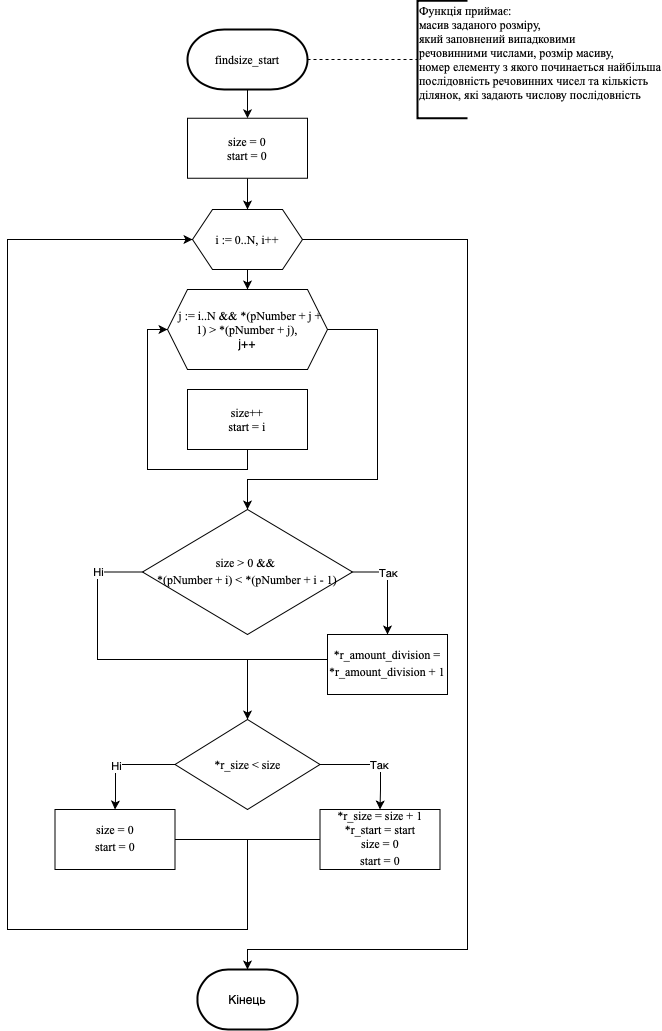

The diagram above was exported from draw.io. Its source (the exported page's mxGraphModel, read from the mxfile embedded in the PNG):
<mxGraphModel dx="788" dy="552" grid="1" gridSize="10" guides="1" tooltips="1" connect="1" arrows="1" fold="1" page="1" pageScale="1" pageWidth="827" pageHeight="1169" math="0" shadow="0">
  <root>
    <mxCell id="5F8kQo-9Vwp_VLMYyOxP-0" />
    <mxCell id="5F8kQo-9Vwp_VLMYyOxP-1" parent="5F8kQo-9Vwp_VLMYyOxP-0" />
    <mxCell id="pqAi29yVqYKBqkpxuWpp-33" style="edgeStyle=orthogonalEdgeStyle;rounded=0;orthogonalLoop=1;jettySize=auto;html=1;entryX=0;entryY=0.5;entryDx=0;entryDy=0;entryPerimeter=0;endArrow=none;endFill=0;dashed=1;" parent="5F8kQo-9Vwp_VLMYyOxP-1" source="pqAi29yVqYKBqkpxuWpp-30" target="pqAi29yVqYKBqkpxuWpp-32" edge="1">
      <mxGeometry relative="1" as="geometry" />
    </mxCell>
    <mxCell id="yyTBasDdguP-2Pt7srEe-4" style="edgeStyle=orthogonalEdgeStyle;rounded=0;orthogonalLoop=1;jettySize=auto;html=1;entryX=0.5;entryY=0;entryDx=0;entryDy=0;" parent="5F8kQo-9Vwp_VLMYyOxP-1" source="pqAi29yVqYKBqkpxuWpp-30" target="yyTBasDdguP-2Pt7srEe-2" edge="1">
      <mxGeometry relative="1" as="geometry" />
    </mxCell>
    <mxCell id="pqAi29yVqYKBqkpxuWpp-30" value="&lt;p class=&quot;MsoNormal&quot; style=&quot;margin: 0cm&quot;&gt;&lt;font face=&quot;Times New Roman&quot; style=&quot;font-size: 12px&quot;&gt;findsize_start&lt;/font&gt;&lt;font face=&quot;Calibri, sans-serif&quot; style=&quot;font-size: medium&quot;&gt;&lt;/font&gt;&lt;/p&gt;" style="strokeWidth=2;html=1;shape=mxgraph.flowchart.terminator;whiteSpace=wrap;" parent="5F8kQo-9Vwp_VLMYyOxP-1" vertex="1">
      <mxGeometry x="370" y="60" width="120" height="60" as="geometry" />
    </mxCell>
    <mxCell id="pqAi29yVqYKBqkpxuWpp-32" value="&lt;font face=&quot;Times New Roman&quot;&gt;Функція приймає: &lt;br&gt;масив заданого розміру,&lt;br&gt;який заповнений випадковими&lt;br&gt;речовинними числами, розмір масиву,&lt;br&gt;номер елементу з якого починаеться найбільша&lt;br&gt;послідовність речовинних чисел та кількість&amp;nbsp;&lt;br&gt;ділянок, які задають числову послідовність&lt;br&gt;&lt;br&gt;&lt;/font&gt;" style="strokeWidth=2;html=1;shape=mxgraph.flowchart.annotation_1;align=left;pointerEvents=1;" parent="5F8kQo-9Vwp_VLMYyOxP-1" vertex="1">
      <mxGeometry x="600" y="31.25" width="50" height="117.5" as="geometry" />
    </mxCell>
    <mxCell id="yyTBasDdguP-2Pt7srEe-7" style="edgeStyle=orthogonalEdgeStyle;rounded=0;orthogonalLoop=1;jettySize=auto;html=1;" parent="5F8kQo-9Vwp_VLMYyOxP-1" source="pqAi29yVqYKBqkpxuWpp-35" target="yyTBasDdguP-2Pt7srEe-6" edge="1">
      <mxGeometry relative="1" as="geometry" />
    </mxCell>
    <mxCell id="yyTBasDdguP-2Pt7srEe-29" style="edgeStyle=orthogonalEdgeStyle;rounded=0;orthogonalLoop=1;jettySize=auto;html=1;entryX=0.5;entryY=0;entryDx=0;entryDy=0;entryPerimeter=0;endArrow=classic;endFill=1;" parent="5F8kQo-9Vwp_VLMYyOxP-1" source="pqAi29yVqYKBqkpxuWpp-35" target="pqAi29yVqYKBqkpxuWpp-41" edge="1">
      <mxGeometry relative="1" as="geometry">
        <Array as="points">
          <mxPoint x="650" y="270" />
          <mxPoint x="650" y="980" />
          <mxPoint x="430" y="980" />
        </Array>
      </mxGeometry>
    </mxCell>
    <mxCell id="pqAi29yVqYKBqkpxuWpp-35" value="&lt;font face=&quot;Times New Roman&quot;&gt;i := 0..N,&amp;nbsp;i++&lt;br&gt;&lt;/font&gt;" style="shape=hexagon;perimeter=hexagonPerimeter2;whiteSpace=wrap;html=1;fixedSize=1;" parent="5F8kQo-9Vwp_VLMYyOxP-1" vertex="1">
      <mxGeometry x="375" y="240" width="110" height="60" as="geometry" />
    </mxCell>
    <mxCell id="pqAi29yVqYKBqkpxuWpp-41" value="Кінець" style="strokeWidth=2;html=1;shape=mxgraph.flowchart.terminator;whiteSpace=wrap;" parent="5F8kQo-9Vwp_VLMYyOxP-1" vertex="1">
      <mxGeometry x="380" y="1000" width="100" height="60" as="geometry" />
    </mxCell>
    <mxCell id="yyTBasDdguP-2Pt7srEe-5" style="edgeStyle=orthogonalEdgeStyle;rounded=0;orthogonalLoop=1;jettySize=auto;html=1;entryX=0.5;entryY=0;entryDx=0;entryDy=0;" parent="5F8kQo-9Vwp_VLMYyOxP-1" source="yyTBasDdguP-2Pt7srEe-2" target="pqAi29yVqYKBqkpxuWpp-35" edge="1">
      <mxGeometry relative="1" as="geometry" />
    </mxCell>
    <mxCell id="yyTBasDdguP-2Pt7srEe-2" value="&lt;font face=&quot;Times New Roman&quot;&gt;size = 0&lt;br&gt;start = 0&lt;br&gt;&lt;/font&gt;" style="rounded=0;whiteSpace=wrap;html=1;" parent="5F8kQo-9Vwp_VLMYyOxP-1" vertex="1">
      <mxGeometry x="370" y="148.75" width="120" height="60" as="geometry" />
    </mxCell>
    <mxCell id="yyTBasDdguP-2Pt7srEe-11" style="edgeStyle=orthogonalEdgeStyle;rounded=0;orthogonalLoop=1;jettySize=auto;html=1;entryX=0.5;entryY=0;entryDx=0;entryDy=0;" parent="5F8kQo-9Vwp_VLMYyOxP-1" source="yyTBasDdguP-2Pt7srEe-6" target="yyTBasDdguP-2Pt7srEe-10" edge="1">
      <mxGeometry relative="1" as="geometry">
        <Array as="points">
          <mxPoint x="560" y="360" />
          <mxPoint x="560" y="510" />
          <mxPoint x="430" y="510" />
        </Array>
      </mxGeometry>
    </mxCell>
    <mxCell id="yyTBasDdguP-2Pt7srEe-6" value="&lt;font face=&quot;Times New Roman&quot; style=&quot;font-size: 12px&quot;&gt;&amp;nbsp; j := i..N &amp;amp;&amp;amp;&amp;nbsp;&lt;span&gt;*(pNumber + j + 1) &amp;gt; *(pNumber + j),&lt;br&gt;&lt;/span&gt;&lt;/font&gt;j++&lt;br&gt;&lt;p class=&quot;MsoNormal&quot; style=&quot;margin: 0cm ; font-size: medium ; font-family: &amp;#34;calibri&amp;#34; , sans-serif&quot;&gt;&lt;/p&gt;" style="shape=hexagon;perimeter=hexagonPerimeter2;whiteSpace=wrap;html=1;fixedSize=1;" parent="5F8kQo-9Vwp_VLMYyOxP-1" vertex="1">
      <mxGeometry x="350" y="320" width="160" height="80" as="geometry" />
    </mxCell>
    <mxCell id="yyTBasDdguP-2Pt7srEe-9" style="edgeStyle=orthogonalEdgeStyle;rounded=0;orthogonalLoop=1;jettySize=auto;html=1;entryX=0;entryY=0.5;entryDx=0;entryDy=0;" parent="5F8kQo-9Vwp_VLMYyOxP-1" source="yyTBasDdguP-2Pt7srEe-8" target="yyTBasDdguP-2Pt7srEe-6" edge="1">
      <mxGeometry relative="1" as="geometry">
        <Array as="points">
          <mxPoint x="430" y="500" />
          <mxPoint x="330" y="500" />
          <mxPoint x="330" y="360" />
        </Array>
      </mxGeometry>
    </mxCell>
    <mxCell id="yyTBasDdguP-2Pt7srEe-8" value="&lt;font face=&quot;Times New Roman&quot;&gt;size++&lt;br&gt;start = i&lt;br&gt;&lt;/font&gt;" style="rounded=0;whiteSpace=wrap;html=1;" parent="5F8kQo-9Vwp_VLMYyOxP-1" vertex="1">
      <mxGeometry x="370" y="420" width="120" height="60" as="geometry" />
    </mxCell>
    <mxCell id="yyTBasDdguP-2Pt7srEe-14" style="edgeStyle=orthogonalEdgeStyle;rounded=0;orthogonalLoop=1;jettySize=auto;html=1;entryX=0.5;entryY=0;entryDx=0;entryDy=0;" parent="5F8kQo-9Vwp_VLMYyOxP-1" source="yyTBasDdguP-2Pt7srEe-10" target="yyTBasDdguP-2Pt7srEe-12" edge="1">
      <mxGeometry relative="1" as="geometry">
        <Array as="points">
          <mxPoint x="570" y="602" />
        </Array>
      </mxGeometry>
    </mxCell>
    <mxCell id="yyTBasDdguP-2Pt7srEe-15" value="Так" style="edgeLabel;html=1;align=center;verticalAlign=middle;resizable=0;points=[];" parent="yyTBasDdguP-2Pt7srEe-14" vertex="1" connectable="0">
      <mxGeometry x="-0.1415" y="1" relative="1" as="geometry">
        <mxPoint x="-1" y="-6.24" as="offset" />
      </mxGeometry>
    </mxCell>
    <mxCell id="yyTBasDdguP-2Pt7srEe-17" style="edgeStyle=orthogonalEdgeStyle;rounded=0;orthogonalLoop=1;jettySize=auto;html=1;entryX=0.5;entryY=0;entryDx=0;entryDy=0;" parent="5F8kQo-9Vwp_VLMYyOxP-1" source="yyTBasDdguP-2Pt7srEe-10" target="yyTBasDdguP-2Pt7srEe-16" edge="1">
      <mxGeometry relative="1" as="geometry">
        <Array as="points">
          <mxPoint x="280" y="602" />
          <mxPoint x="280" y="690" />
          <mxPoint x="430" y="690" />
        </Array>
      </mxGeometry>
    </mxCell>
    <mxCell id="yyTBasDdguP-2Pt7srEe-19" value="Ні" style="edgeLabel;html=1;align=center;verticalAlign=middle;resizable=0;points=[];" parent="yyTBasDdguP-2Pt7srEe-17" vertex="1" connectable="0">
      <mxGeometry x="-0.6471" y="1" relative="1" as="geometry">
        <mxPoint x="-1" y="-14.81000000000001" as="offset" />
      </mxGeometry>
    </mxCell>
    <mxCell id="yyTBasDdguP-2Pt7srEe-10" value="&lt;p class=&quot;MsoNormal&quot; style=&quot;margin: 0cm&quot;&gt;&lt;font face=&quot;Times New Roman&quot; style=&quot;font-size: 12px&quot;&gt;size &amp;gt; 0 &amp;amp;&amp;amp;&amp;nbsp;&lt;/font&gt;&lt;/p&gt;&lt;p class=&quot;MsoNormal&quot; style=&quot;margin: 0cm&quot;&gt;&lt;font face=&quot;Times New Roman&quot; style=&quot;font-size: 12px&quot;&gt;*(pNumber + i) &amp;lt; *(pNumber + i - 1)&lt;/font&gt;&lt;font face=&quot;Calibri, sans-serif&quot; style=&quot;font-size: medium&quot;&gt;&lt;/font&gt;&lt;/p&gt;" style="rhombus;whiteSpace=wrap;html=1;" parent="5F8kQo-9Vwp_VLMYyOxP-1" vertex="1">
      <mxGeometry x="325" y="540" width="210" height="125" as="geometry" />
    </mxCell>
    <mxCell id="yyTBasDdguP-2Pt7srEe-18" style="edgeStyle=orthogonalEdgeStyle;rounded=0;orthogonalLoop=1;jettySize=auto;html=1;endArrow=none;endFill=0;" parent="5F8kQo-9Vwp_VLMYyOxP-1" source="yyTBasDdguP-2Pt7srEe-12" edge="1">
      <mxGeometry relative="1" as="geometry">
        <mxPoint x="430" y="690" as="targetPoint" />
        <Array as="points">
          <mxPoint x="460" y="690" />
          <mxPoint x="460" y="690" />
        </Array>
      </mxGeometry>
    </mxCell>
    <mxCell id="yyTBasDdguP-2Pt7srEe-12" value="&lt;p class=&quot;MsoNormal&quot; style=&quot;margin: 0cm&quot;&gt;&lt;font face=&quot;Times New Roman&quot; style=&quot;font-size: 12px&quot;&gt;*r_amount_division = *r_amount_division + 1&lt;/font&gt;&lt;font face=&quot;Calibri, sans-serif&quot; style=&quot;font-size: medium&quot;&gt;&lt;/font&gt;&lt;/p&gt;" style="rounded=0;whiteSpace=wrap;html=1;" parent="5F8kQo-9Vwp_VLMYyOxP-1" vertex="1">
      <mxGeometry x="510" y="665" width="120" height="60" as="geometry" />
    </mxCell>
    <mxCell id="yyTBasDdguP-2Pt7srEe-22" style="edgeStyle=orthogonalEdgeStyle;rounded=0;orthogonalLoop=1;jettySize=auto;html=1;entryX=0.5;entryY=0;entryDx=0;entryDy=0;endArrow=classic;endFill=1;" parent="5F8kQo-9Vwp_VLMYyOxP-1" source="yyTBasDdguP-2Pt7srEe-16" target="yyTBasDdguP-2Pt7srEe-20" edge="1">
      <mxGeometry relative="1" as="geometry">
        <Array as="points">
          <mxPoint x="563" y="795" />
          <mxPoint x="563" y="820" />
        </Array>
      </mxGeometry>
    </mxCell>
    <mxCell id="yyTBasDdguP-2Pt7srEe-24" value="Так" style="edgeLabel;html=1;align=center;verticalAlign=middle;resizable=0;points=[];" parent="yyTBasDdguP-2Pt7srEe-22" vertex="1" connectable="0">
      <mxGeometry x="0.1522" y="-2" relative="1" as="geometry">
        <mxPoint as="offset" />
      </mxGeometry>
    </mxCell>
    <mxCell id="yyTBasDdguP-2Pt7srEe-23" style="edgeStyle=orthogonalEdgeStyle;rounded=0;orthogonalLoop=1;jettySize=auto;html=1;endArrow=classic;endFill=1;entryX=0.5;entryY=0;entryDx=0;entryDy=0;" parent="5F8kQo-9Vwp_VLMYyOxP-1" source="yyTBasDdguP-2Pt7srEe-16" target="yyTBasDdguP-2Pt7srEe-21" edge="1">
      <mxGeometry relative="1" as="geometry">
        <mxPoint x="580" y="849" as="targetPoint" />
        <Array as="points">
          <mxPoint x="298" y="795" />
          <mxPoint x="298" y="830" />
          <mxPoint x="298" y="830" />
        </Array>
      </mxGeometry>
    </mxCell>
    <mxCell id="yyTBasDdguP-2Pt7srEe-25" value="Ні" style="edgeLabel;html=1;align=center;verticalAlign=middle;resizable=0;points=[];" parent="yyTBasDdguP-2Pt7srEe-23" vertex="1" connectable="0">
      <mxGeometry x="0.199" relative="1" as="geometry">
        <mxPoint y="-1.67" as="offset" />
      </mxGeometry>
    </mxCell>
    <mxCell id="yyTBasDdguP-2Pt7srEe-16" value="&lt;p class=&quot;MsoNormal&quot; style=&quot;margin: 0cm&quot;&gt;&lt;font face=&quot;Times New Roman&quot; style=&quot;font-size: 12px&quot;&gt;*r_size &amp;lt; size&lt;/font&gt;&lt;font face=&quot;Calibri, sans-serif&quot; style=&quot;font-size: medium&quot;&gt;&lt;/font&gt;&lt;/p&gt;" style="rhombus;whiteSpace=wrap;html=1;" parent="5F8kQo-9Vwp_VLMYyOxP-1" vertex="1">
      <mxGeometry x="357.5" y="750" width="145" height="90" as="geometry" />
    </mxCell>
    <mxCell id="yyTBasDdguP-2Pt7srEe-26" style="edgeStyle=orthogonalEdgeStyle;rounded=0;orthogonalLoop=1;jettySize=auto;html=1;endArrow=classic;endFill=1;entryX=0;entryY=0.5;entryDx=0;entryDy=0;" parent="5F8kQo-9Vwp_VLMYyOxP-1" source="yyTBasDdguP-2Pt7srEe-20" target="pqAi29yVqYKBqkpxuWpp-35" edge="1">
      <mxGeometry relative="1" as="geometry">
        <mxPoint x="430" y="880" as="targetPoint" />
        <Array as="points">
          <mxPoint x="430" y="870" />
          <mxPoint x="430" y="960" />
          <mxPoint x="190" y="960" />
          <mxPoint x="190" y="270" />
        </Array>
      </mxGeometry>
    </mxCell>
    <mxCell id="yyTBasDdguP-2Pt7srEe-20" value="&lt;p class=&quot;MsoNormal&quot; style=&quot;margin: 0cm&quot;&gt;&lt;font face=&quot;Times New Roman&quot; style=&quot;font-size: 12px&quot;&gt;*r_size = size + 1&lt;/font&gt;&lt;/p&gt;&lt;p class=&quot;MsoNormal&quot; style=&quot;margin: 0cm&quot;&gt;&lt;font face=&quot;Times New Roman&quot; style=&quot;font-size: 12px&quot;&gt;*r_start = start&lt;/font&gt;&lt;/p&gt;&lt;p class=&quot;MsoNormal&quot; style=&quot;margin: 0cm&quot;&gt;&lt;font face=&quot;Times New Roman&quot; style=&quot;font-size: 12px&quot;&gt;size = 0&lt;/font&gt;&lt;/p&gt;&lt;p class=&quot;MsoNormal&quot; style=&quot;margin: 0cm&quot;&gt;&lt;font face=&quot;Times New Roman&quot; style=&quot;font-size: 12px&quot;&gt;start = 0&lt;/font&gt;&lt;font face=&quot;Calibri, sans-serif&quot; style=&quot;font-size: medium&quot;&gt;&lt;/font&gt;&lt;/p&gt;" style="rounded=0;whiteSpace=wrap;html=1;" parent="5F8kQo-9Vwp_VLMYyOxP-1" vertex="1">
      <mxGeometry x="502.5" y="840" width="120" height="60" as="geometry" />
    </mxCell>
    <mxCell id="yyTBasDdguP-2Pt7srEe-28" style="edgeStyle=orthogonalEdgeStyle;rounded=0;orthogonalLoop=1;jettySize=auto;html=1;endArrow=none;endFill=0;" parent="5F8kQo-9Vwp_VLMYyOxP-1" source="yyTBasDdguP-2Pt7srEe-21" edge="1">
      <mxGeometry relative="1" as="geometry">
        <mxPoint x="430" y="870" as="targetPoint" />
        <Array as="points">
          <mxPoint x="420" y="870" />
        </Array>
      </mxGeometry>
    </mxCell>
    <mxCell id="yyTBasDdguP-2Pt7srEe-21" value="&lt;p class=&quot;MsoNormal&quot; style=&quot;margin: 0cm&quot;&gt;&lt;font face=&quot;Times New Roman&quot; style=&quot;font-size: 12px&quot;&gt;size = 0&lt;/font&gt;&lt;/p&gt;&lt;p class=&quot;MsoNormal&quot; style=&quot;margin: 0cm&quot;&gt;&lt;font face=&quot;Times New Roman&quot; style=&quot;font-size: 12px&quot;&gt;start = 0&lt;/font&gt;&lt;font face=&quot;Calibri, sans-serif&quot; style=&quot;font-size: medium&quot;&gt;&lt;/font&gt;&lt;/p&gt;" style="rounded=0;whiteSpace=wrap;html=1;" parent="5F8kQo-9Vwp_VLMYyOxP-1" vertex="1">
      <mxGeometry x="237.5" y="840" width="120" height="60" as="geometry" />
    </mxCell>
  </root>
</mxGraphModel>